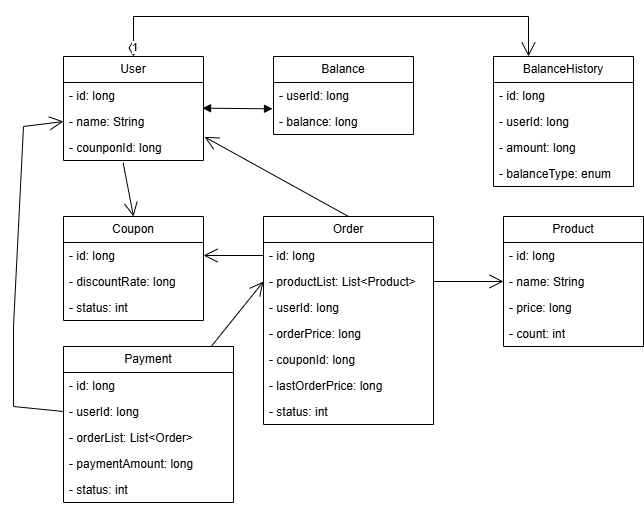

The diagram above was exported from draw.io. Its source (the exported page's mxGraphModel, read from the mxfile embedded in the PNG):
<mxGraphModel dx="1215" dy="730" grid="1" gridSize="10" guides="1" tooltips="1" connect="1" arrows="1" fold="1" page="1" pageScale="1" pageWidth="827" pageHeight="1169" math="0" shadow="0">
  <root>
    <mxCell id="0" />
    <mxCell id="1" parent="0" />
    <mxCell id="9sV3p7-vPcGYB3C-Uztu-1" value="User" style="swimlane;fontStyle=0;childLayout=stackLayout;horizontal=1;startSize=26;fillColor=none;horizontalStack=0;resizeParent=1;resizeParentMax=0;resizeLast=0;collapsible=1;marginBottom=0;whiteSpace=wrap;html=1;" parent="1" vertex="1">
      <mxGeometry x="80" y="80" width="140" height="104" as="geometry">
        <mxRectangle x="90" y="80" width="70" height="30" as="alternateBounds" />
      </mxGeometry>
    </mxCell>
    <mxCell id="9sV3p7-vPcGYB3C-Uztu-2" value="- id: long" style="text;strokeColor=none;fillColor=none;align=left;verticalAlign=top;spacingLeft=4;spacingRight=4;overflow=hidden;rotatable=0;points=[[0,0.5],[1,0.5]];portConstraint=eastwest;whiteSpace=wrap;html=1;" parent="9sV3p7-vPcGYB3C-Uztu-1" vertex="1">
      <mxGeometry y="26" width="140" height="26" as="geometry" />
    </mxCell>
    <mxCell id="9sV3p7-vPcGYB3C-Uztu-4" value="- name: String" style="text;strokeColor=none;fillColor=none;align=left;verticalAlign=top;spacingLeft=4;spacingRight=4;overflow=hidden;rotatable=0;points=[[0,0.5],[1,0.5]];portConstraint=eastwest;whiteSpace=wrap;html=1;" parent="9sV3p7-vPcGYB3C-Uztu-1" vertex="1">
      <mxGeometry y="52" width="140" height="26" as="geometry" />
    </mxCell>
    <mxCell id="9sV3p7-vPcGYB3C-Uztu-35" value="- counponId: long" style="text;strokeColor=none;fillColor=none;align=left;verticalAlign=top;spacingLeft=4;spacingRight=4;overflow=hidden;rotatable=0;points=[[0,0.5],[1,0.5]];portConstraint=eastwest;whiteSpace=wrap;html=1;" parent="9sV3p7-vPcGYB3C-Uztu-1" vertex="1">
      <mxGeometry y="78" width="140" height="26" as="geometry" />
    </mxCell>
    <mxCell id="9sV3p7-vPcGYB3C-Uztu-5" value="Balance" style="swimlane;fontStyle=0;childLayout=stackLayout;horizontal=1;startSize=26;fillColor=none;horizontalStack=0;resizeParent=1;resizeParentMax=0;resizeLast=0;collapsible=1;marginBottom=0;whiteSpace=wrap;html=1;" parent="1" vertex="1">
      <mxGeometry x="290" y="80" width="140" height="78" as="geometry" />
    </mxCell>
    <mxCell id="9sV3p7-vPcGYB3C-Uztu-8" value="- userId: long" style="text;strokeColor=none;fillColor=none;align=left;verticalAlign=top;spacingLeft=4;spacingRight=4;overflow=hidden;rotatable=0;points=[[0,0.5],[1,0.5]];portConstraint=eastwest;whiteSpace=wrap;html=1;" parent="9sV3p7-vPcGYB3C-Uztu-5" vertex="1">
      <mxGeometry y="26" width="140" height="26" as="geometry" />
    </mxCell>
    <mxCell id="9sV3p7-vPcGYB3C-Uztu-9" value="- balance: long" style="text;strokeColor=none;fillColor=none;align=left;verticalAlign=top;spacingLeft=4;spacingRight=4;overflow=hidden;rotatable=0;points=[[0,0.5],[1,0.5]];portConstraint=eastwest;whiteSpace=wrap;html=1;" parent="9sV3p7-vPcGYB3C-Uztu-5" vertex="1">
      <mxGeometry y="52" width="140" height="26" as="geometry" />
    </mxCell>
    <mxCell id="9sV3p7-vPcGYB3C-Uztu-10" value="BalanceHistory" style="swimlane;fontStyle=0;childLayout=stackLayout;horizontal=1;startSize=26;fillColor=none;horizontalStack=0;resizeParent=1;resizeParentMax=0;resizeLast=0;collapsible=1;marginBottom=0;whiteSpace=wrap;html=1;" parent="1" vertex="1">
      <mxGeometry x="510" y="80" width="140" height="130" as="geometry" />
    </mxCell>
    <mxCell id="9sV3p7-vPcGYB3C-Uztu-11" value="- id: long" style="text;strokeColor=none;fillColor=none;align=left;verticalAlign=top;spacingLeft=4;spacingRight=4;overflow=hidden;rotatable=0;points=[[0,0.5],[1,0.5]];portConstraint=eastwest;whiteSpace=wrap;html=1;" parent="9sV3p7-vPcGYB3C-Uztu-10" vertex="1">
      <mxGeometry y="26" width="140" height="26" as="geometry" />
    </mxCell>
    <mxCell id="9sV3p7-vPcGYB3C-Uztu-12" value="- userId: long" style="text;strokeColor=none;fillColor=none;align=left;verticalAlign=top;spacingLeft=4;spacingRight=4;overflow=hidden;rotatable=0;points=[[0,0.5],[1,0.5]];portConstraint=eastwest;whiteSpace=wrap;html=1;" parent="9sV3p7-vPcGYB3C-Uztu-10" vertex="1">
      <mxGeometry y="52" width="140" height="26" as="geometry" />
    </mxCell>
    <mxCell id="9sV3p7-vPcGYB3C-Uztu-14" value="- amount: long" style="text;strokeColor=none;fillColor=none;align=left;verticalAlign=top;spacingLeft=4;spacingRight=4;overflow=hidden;rotatable=0;points=[[0,0.5],[1,0.5]];portConstraint=eastwest;whiteSpace=wrap;html=1;" parent="9sV3p7-vPcGYB3C-Uztu-10" vertex="1">
      <mxGeometry y="78" width="140" height="26" as="geometry" />
    </mxCell>
    <mxCell id="9sV3p7-vPcGYB3C-Uztu-15" value="- balanceType: enum" style="text;strokeColor=none;fillColor=none;align=left;verticalAlign=top;spacingLeft=4;spacingRight=4;overflow=hidden;rotatable=0;points=[[0,0.5],[1,0.5]];portConstraint=eastwest;whiteSpace=wrap;html=1;" parent="9sV3p7-vPcGYB3C-Uztu-10" vertex="1">
      <mxGeometry y="104" width="140" height="26" as="geometry" />
    </mxCell>
    <mxCell id="9sV3p7-vPcGYB3C-Uztu-16" value="Product" style="swimlane;fontStyle=0;childLayout=stackLayout;horizontal=1;startSize=26;fillColor=none;horizontalStack=0;resizeParent=1;resizeParentMax=0;resizeLast=0;collapsible=1;marginBottom=0;whiteSpace=wrap;html=1;" parent="1" vertex="1">
      <mxGeometry x="520" y="240" width="140" height="130" as="geometry">
        <mxRectangle x="90" y="80" width="70" height="30" as="alternateBounds" />
      </mxGeometry>
    </mxCell>
    <mxCell id="9sV3p7-vPcGYB3C-Uztu-17" value="- id: long" style="text;strokeColor=none;fillColor=none;align=left;verticalAlign=top;spacingLeft=4;spacingRight=4;overflow=hidden;rotatable=0;points=[[0,0.5],[1,0.5]];portConstraint=eastwest;whiteSpace=wrap;html=1;" parent="9sV3p7-vPcGYB3C-Uztu-16" vertex="1">
      <mxGeometry y="26" width="140" height="26" as="geometry" />
    </mxCell>
    <mxCell id="9sV3p7-vPcGYB3C-Uztu-18" value="- name: String" style="text;strokeColor=none;fillColor=none;align=left;verticalAlign=top;spacingLeft=4;spacingRight=4;overflow=hidden;rotatable=0;points=[[0,0.5],[1,0.5]];portConstraint=eastwest;whiteSpace=wrap;html=1;" parent="9sV3p7-vPcGYB3C-Uztu-16" vertex="1">
      <mxGeometry y="52" width="140" height="26" as="geometry" />
    </mxCell>
    <mxCell id="9sV3p7-vPcGYB3C-Uztu-19" value="- price: long" style="text;strokeColor=none;fillColor=none;align=left;verticalAlign=top;spacingLeft=4;spacingRight=4;overflow=hidden;rotatable=0;points=[[0,0.5],[1,0.5]];portConstraint=eastwest;whiteSpace=wrap;html=1;" parent="9sV3p7-vPcGYB3C-Uztu-16" vertex="1">
      <mxGeometry y="78" width="140" height="26" as="geometry" />
    </mxCell>
    <mxCell id="f5XZ9D1HkKpEB7Sg8eSv-1" value="- count: int" style="text;strokeColor=none;fillColor=none;align=left;verticalAlign=top;spacingLeft=4;spacingRight=4;overflow=hidden;rotatable=0;points=[[0,0.5],[1,0.5]];portConstraint=eastwest;whiteSpace=wrap;html=1;" parent="9sV3p7-vPcGYB3C-Uztu-16" vertex="1">
      <mxGeometry y="104" width="140" height="26" as="geometry" />
    </mxCell>
    <mxCell id="9sV3p7-vPcGYB3C-Uztu-21" value="Order" style="swimlane;fontStyle=0;childLayout=stackLayout;horizontal=1;startSize=26;fillColor=none;horizontalStack=0;resizeParent=1;resizeParentMax=0;resizeLast=0;collapsible=1;marginBottom=0;whiteSpace=wrap;html=1;" parent="1" vertex="1">
      <mxGeometry x="280" y="240" width="170" height="208" as="geometry">
        <mxRectangle x="90" y="80" width="70" height="30" as="alternateBounds" />
      </mxGeometry>
    </mxCell>
    <mxCell id="9sV3p7-vPcGYB3C-Uztu-22" value="- id: long" style="text;strokeColor=none;fillColor=none;align=left;verticalAlign=top;spacingLeft=4;spacingRight=4;overflow=hidden;rotatable=0;points=[[0,0.5],[1,0.5]];portConstraint=eastwest;whiteSpace=wrap;html=1;" parent="9sV3p7-vPcGYB3C-Uztu-21" vertex="1">
      <mxGeometry y="26" width="170" height="26" as="geometry" />
    </mxCell>
    <mxCell id="9sV3p7-vPcGYB3C-Uztu-23" value="- productList: List&amp;lt;Product&amp;gt;" style="text;strokeColor=none;fillColor=none;align=left;verticalAlign=top;spacingLeft=4;spacingRight=4;overflow=hidden;rotatable=0;points=[[0,0.5],[1,0.5]];portConstraint=eastwest;whiteSpace=wrap;html=1;" parent="9sV3p7-vPcGYB3C-Uztu-21" vertex="1">
      <mxGeometry y="52" width="170" height="26" as="geometry" />
    </mxCell>
    <mxCell id="9sV3p7-vPcGYB3C-Uztu-24" value="- userId: long" style="text;strokeColor=none;fillColor=none;align=left;verticalAlign=top;spacingLeft=4;spacingRight=4;overflow=hidden;rotatable=0;points=[[0,0.5],[1,0.5]];portConstraint=eastwest;whiteSpace=wrap;html=1;" parent="9sV3p7-vPcGYB3C-Uztu-21" vertex="1">
      <mxGeometry y="78" width="170" height="26" as="geometry" />
    </mxCell>
    <mxCell id="f5XZ9D1HkKpEB7Sg8eSv-2" value="- orderPrice: long" style="text;strokeColor=none;fillColor=none;align=left;verticalAlign=top;spacingLeft=4;spacingRight=4;overflow=hidden;rotatable=0;points=[[0,0.5],[1,0.5]];portConstraint=eastwest;whiteSpace=wrap;html=1;" parent="9sV3p7-vPcGYB3C-Uztu-21" vertex="1">
      <mxGeometry y="104" width="170" height="26" as="geometry" />
    </mxCell>
    <mxCell id="f5XZ9D1HkKpEB7Sg8eSv-6" value="- couponId: long" style="text;strokeColor=none;fillColor=none;align=left;verticalAlign=top;spacingLeft=4;spacingRight=4;overflow=hidden;rotatable=0;points=[[0,0.5],[1,0.5]];portConstraint=eastwest;whiteSpace=wrap;html=1;" parent="9sV3p7-vPcGYB3C-Uztu-21" vertex="1">
      <mxGeometry y="130" width="170" height="26" as="geometry" />
    </mxCell>
    <mxCell id="bX_C_2xADNCn1N8gpULX-2" value="- lastOrderPrice: long" style="text;strokeColor=none;fillColor=none;align=left;verticalAlign=top;spacingLeft=4;spacingRight=4;overflow=hidden;rotatable=0;points=[[0,0.5],[1,0.5]];portConstraint=eastwest;whiteSpace=wrap;html=1;" vertex="1" parent="9sV3p7-vPcGYB3C-Uztu-21">
      <mxGeometry y="156" width="170" height="26" as="geometry" />
    </mxCell>
    <mxCell id="f5XZ9D1HkKpEB7Sg8eSv-8" value="- status: int" style="text;strokeColor=none;fillColor=none;align=left;verticalAlign=top;spacingLeft=4;spacingRight=4;overflow=hidden;rotatable=0;points=[[0,0.5],[1,0.5]];portConstraint=eastwest;whiteSpace=wrap;html=1;" parent="9sV3p7-vPcGYB3C-Uztu-21" vertex="1">
      <mxGeometry y="182" width="170" height="26" as="geometry" />
    </mxCell>
    <mxCell id="9sV3p7-vPcGYB3C-Uztu-25" value="Payment" style="swimlane;fontStyle=0;childLayout=stackLayout;horizontal=1;startSize=26;fillColor=none;horizontalStack=0;resizeParent=1;resizeParentMax=0;resizeLast=0;collapsible=1;marginBottom=0;whiteSpace=wrap;html=1;" parent="1" vertex="1">
      <mxGeometry x="80" y="370" width="170" height="156" as="geometry">
        <mxRectangle x="90" y="80" width="70" height="30" as="alternateBounds" />
      </mxGeometry>
    </mxCell>
    <mxCell id="9sV3p7-vPcGYB3C-Uztu-26" value="- id: long" style="text;strokeColor=none;fillColor=none;align=left;verticalAlign=top;spacingLeft=4;spacingRight=4;overflow=hidden;rotatable=0;points=[[0,0.5],[1,0.5]];portConstraint=eastwest;whiteSpace=wrap;html=1;" parent="9sV3p7-vPcGYB3C-Uztu-25" vertex="1">
      <mxGeometry y="26" width="170" height="26" as="geometry" />
    </mxCell>
    <mxCell id="9sV3p7-vPcGYB3C-Uztu-28" value="- userId: long" style="text;strokeColor=none;fillColor=none;align=left;verticalAlign=top;spacingLeft=4;spacingRight=4;overflow=hidden;rotatable=0;points=[[0,0.5],[1,0.5]];portConstraint=eastwest;whiteSpace=wrap;html=1;" parent="9sV3p7-vPcGYB3C-Uztu-25" vertex="1">
      <mxGeometry y="52" width="170" height="26" as="geometry" />
    </mxCell>
    <mxCell id="9sV3p7-vPcGYB3C-Uztu-27" value="- orderList: List&amp;lt;Order&amp;gt;" style="text;strokeColor=none;fillColor=none;align=left;verticalAlign=top;spacingLeft=4;spacingRight=4;overflow=hidden;rotatable=0;points=[[0,0.5],[1,0.5]];portConstraint=eastwest;whiteSpace=wrap;html=1;" parent="9sV3p7-vPcGYB3C-Uztu-25" vertex="1">
      <mxGeometry y="78" width="170" height="26" as="geometry" />
    </mxCell>
    <mxCell id="9sV3p7-vPcGYB3C-Uztu-29" value="- paymentAmount: long" style="text;strokeColor=none;fillColor=none;align=left;verticalAlign=top;spacingLeft=4;spacingRight=4;overflow=hidden;rotatable=0;points=[[0,0.5],[1,0.5]];portConstraint=eastwest;whiteSpace=wrap;html=1;" parent="9sV3p7-vPcGYB3C-Uztu-25" vertex="1">
      <mxGeometry y="104" width="170" height="26" as="geometry" />
    </mxCell>
    <mxCell id="f5XZ9D1HkKpEB7Sg8eSv-7" value="- status: int" style="text;strokeColor=none;fillColor=none;align=left;verticalAlign=top;spacingLeft=4;spacingRight=4;overflow=hidden;rotatable=0;points=[[0,0.5],[1,0.5]];portConstraint=eastwest;whiteSpace=wrap;html=1;" parent="9sV3p7-vPcGYB3C-Uztu-25" vertex="1">
      <mxGeometry y="130" width="170" height="26" as="geometry" />
    </mxCell>
    <mxCell id="9sV3p7-vPcGYB3C-Uztu-30" value="Coupon" style="swimlane;fontStyle=0;childLayout=stackLayout;horizontal=1;startSize=26;fillColor=none;horizontalStack=0;resizeParent=1;resizeParentMax=0;resizeLast=0;collapsible=1;marginBottom=0;whiteSpace=wrap;html=1;" parent="1" vertex="1">
      <mxGeometry x="80" y="240" width="140" height="104" as="geometry">
        <mxRectangle x="90" y="80" width="70" height="30" as="alternateBounds" />
      </mxGeometry>
    </mxCell>
    <mxCell id="9sV3p7-vPcGYB3C-Uztu-31" value="- id: long" style="text;strokeColor=none;fillColor=none;align=left;verticalAlign=top;spacingLeft=4;spacingRight=4;overflow=hidden;rotatable=0;points=[[0,0.5],[1,0.5]];portConstraint=eastwest;whiteSpace=wrap;html=1;" parent="9sV3p7-vPcGYB3C-Uztu-30" vertex="1">
      <mxGeometry y="26" width="140" height="26" as="geometry" />
    </mxCell>
    <mxCell id="9sV3p7-vPcGYB3C-Uztu-32" value="- discountRate: long" style="text;strokeColor=none;fillColor=none;align=left;verticalAlign=top;spacingLeft=4;spacingRight=4;overflow=hidden;rotatable=0;points=[[0,0.5],[1,0.5]];portConstraint=eastwest;whiteSpace=wrap;html=1;" parent="9sV3p7-vPcGYB3C-Uztu-30" vertex="1">
      <mxGeometry y="52" width="140" height="26" as="geometry" />
    </mxCell>
    <mxCell id="bX_C_2xADNCn1N8gpULX-1" value="- status: int" style="text;strokeColor=none;fillColor=none;align=left;verticalAlign=top;spacingLeft=4;spacingRight=4;overflow=hidden;rotatable=0;points=[[0,0.5],[1,0.5]];portConstraint=eastwest;whiteSpace=wrap;html=1;" vertex="1" parent="9sV3p7-vPcGYB3C-Uztu-30">
      <mxGeometry y="78" width="140" height="26" as="geometry" />
    </mxCell>
    <mxCell id="9sV3p7-vPcGYB3C-Uztu-37" value="1" style="endArrow=open;html=1;endSize=12;startArrow=diamondThin;startSize=14;startFill=0;edgeStyle=orthogonalEdgeStyle;align=left;verticalAlign=bottom;rounded=0;entryX=0.25;entryY=0;entryDx=0;entryDy=0;exitX=0.5;exitY=0;exitDx=0;exitDy=0;" parent="1" source="9sV3p7-vPcGYB3C-Uztu-1" target="9sV3p7-vPcGYB3C-Uztu-10" edge="1">
      <mxGeometry x="-1" y="3" relative="1" as="geometry">
        <mxPoint x="310" y="190" as="sourcePoint" />
        <mxPoint x="470" y="190" as="targetPoint" />
        <Array as="points">
          <mxPoint x="150" y="40" />
          <mxPoint x="545" y="40" />
        </Array>
      </mxGeometry>
    </mxCell>
    <mxCell id="9sV3p7-vPcGYB3C-Uztu-38" value="" style="endArrow=block;startArrow=block;endFill=1;startFill=1;html=1;rounded=0;exitX=0.993;exitY=-0.013;exitDx=0;exitDy=0;exitPerimeter=0;entryX=-0.007;entryY=0.013;entryDx=0;entryDy=0;entryPerimeter=0;" parent="1" source="9sV3p7-vPcGYB3C-Uztu-4" target="9sV3p7-vPcGYB3C-Uztu-9" edge="1">
      <mxGeometry width="160" relative="1" as="geometry">
        <mxPoint x="220" y="240" as="sourcePoint" />
        <mxPoint x="380" y="240" as="targetPoint" />
      </mxGeometry>
    </mxCell>
    <mxCell id="9sV3p7-vPcGYB3C-Uztu-41" value="" style="endArrow=open;endFill=1;endSize=12;html=1;rounded=0;exitX=1;exitY=0.5;exitDx=0;exitDy=0;entryX=0;entryY=0.5;entryDx=0;entryDy=0;" parent="1" source="9sV3p7-vPcGYB3C-Uztu-23" target="9sV3p7-vPcGYB3C-Uztu-18" edge="1">
      <mxGeometry width="160" relative="1" as="geometry">
        <mxPoint x="330" y="380" as="sourcePoint" />
        <mxPoint x="490" y="380" as="targetPoint" />
      </mxGeometry>
    </mxCell>
    <mxCell id="9sV3p7-vPcGYB3C-Uztu-42" value="" style="endArrow=open;endFill=1;endSize=12;html=1;rounded=0;exitX=0.5;exitY=0;exitDx=0;exitDy=0;entryX=1.007;entryY=0.09;entryDx=0;entryDy=0;entryPerimeter=0;" parent="1" source="9sV3p7-vPcGYB3C-Uztu-21" target="9sV3p7-vPcGYB3C-Uztu-35" edge="1">
      <mxGeometry width="160" relative="1" as="geometry">
        <mxPoint x="330" y="380" as="sourcePoint" />
        <mxPoint x="490" y="380" as="targetPoint" />
      </mxGeometry>
    </mxCell>
    <mxCell id="9sV3p7-vPcGYB3C-Uztu-43" value="" style="endArrow=open;endFill=1;endSize=12;html=1;rounded=0;exitX=0;exitY=0.5;exitDx=0;exitDy=0;entryX=1;entryY=0.5;entryDx=0;entryDy=0;" parent="1" source="9sV3p7-vPcGYB3C-Uztu-22" target="9sV3p7-vPcGYB3C-Uztu-31" edge="1">
      <mxGeometry width="160" relative="1" as="geometry">
        <mxPoint x="510" y="550" as="sourcePoint" />
        <mxPoint x="366" y="470" as="targetPoint" />
      </mxGeometry>
    </mxCell>
    <mxCell id="9sV3p7-vPcGYB3C-Uztu-44" value="" style="endArrow=open;endFill=1;endSize=12;html=1;rounded=0;entryX=0;entryY=0.5;entryDx=0;entryDy=0;" parent="1" source="9sV3p7-vPcGYB3C-Uztu-25" target="9sV3p7-vPcGYB3C-Uztu-23" edge="1">
      <mxGeometry width="160" relative="1" as="geometry">
        <mxPoint x="454" y="500" as="sourcePoint" />
        <mxPoint x="310" y="420" as="targetPoint" />
      </mxGeometry>
    </mxCell>
    <mxCell id="9sV3p7-vPcGYB3C-Uztu-45" value="" style="endArrow=open;endFill=1;endSize=12;html=1;rounded=0;entryX=0;entryY=0.5;entryDx=0;entryDy=0;exitX=0;exitY=0.5;exitDx=0;exitDy=0;" parent="1" source="9sV3p7-vPcGYB3C-Uztu-28" target="9sV3p7-vPcGYB3C-Uztu-4" edge="1">
      <mxGeometry width="160" relative="1" as="geometry">
        <mxPoint x="50" y="450" as="sourcePoint" />
        <mxPoint x="20" y="126.5" as="targetPoint" />
        <Array as="points">
          <mxPoint x="30" y="430" />
          <mxPoint x="30" y="350" />
          <mxPoint x="40" y="150" />
        </Array>
      </mxGeometry>
    </mxCell>
    <mxCell id="9sV3p7-vPcGYB3C-Uztu-47" value="" style="endArrow=open;endFill=1;endSize=12;html=1;rounded=0;exitX=0.426;exitY=1.09;exitDx=0;exitDy=0;entryX=0.5;entryY=0;entryDx=0;entryDy=0;exitPerimeter=0;" parent="1" source="9sV3p7-vPcGYB3C-Uztu-35" target="9sV3p7-vPcGYB3C-Uztu-30" edge="1">
      <mxGeometry width="160" relative="1" as="geometry">
        <mxPoint x="140" y="210" as="sourcePoint" />
        <mxPoint x="210" y="210" as="targetPoint" />
      </mxGeometry>
    </mxCell>
  </root>
</mxGraphModel>